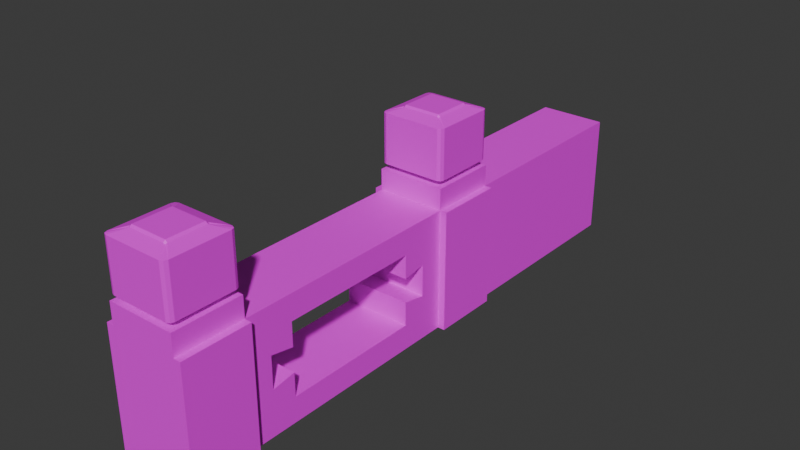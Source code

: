 # Source: muro_v1_auo1003.blend  (saved by Blender 4.5.90; exported with 4.5.12 LTS)
import bpy
from mathutils import Matrix  # noqa: F401  (used for matrix-valued properties, if any)

bpy.ops.wm.read_factory_settings(use_empty=True)
scene = bpy.context.scene
scene.name = 'Scene'

# ---- collections
col_collection = bpy.data.collections.new('Collection'); scene.collection.children.link(col_collection)

# ---- images (referenced by path relative to the original .blend; pixels are not part of the script)
import os
ASSET_DIR = os.environ.get("B2B_ASSET_DIR", "")  # directory of the original .blend (textures are referenced by path, not embedded)
HERE = os.path.dirname(os.path.abspath(__file__))  # packed textures are extracted next to this script under _unpacked/

def load_image(name, relpath, width, height, colorspace="sRGB"):
    """Load a texture the original file referenced (path relative to the .blend, or extracted next to this script)."""
    p = next((c for c in (os.path.join(HERE, relpath), os.path.join(ASSET_DIR, relpath)) if relpath and os.path.exists(c)), "")
    if p:
        img = bpy.data.images.load(p, check_existing=True)
        img.name = name
    else:  # same state as the original file: an image datablock whose file is absent (Cycles renders it pink)
        img = bpy.data.images.new(name, width, height)
        img.source = "FILE"
        img.filepath = "//" + (relpath or name)
    img.colorspace_settings.name = colorspace
    return img
img_color_png = load_image('-Color.png', '-Color.png', 1024, 1024, 'sRGB')

# ---- materials (node trees are filled in below, after node groups)
mat_material = bpy.data.materials.new('Material')

# ---- material node trees
mat_material.use_nodes = True; mat_material.node_tree.nodes.clear()
_N = mat_material.node_tree.nodes; _L = mat_material.node_tree.links
n0 = _N.new('ShaderNodeBsdfPrincipled'); n0.name = 'Principled BSDF'; n0.location = (-200, 100)
n1 = _N.new('ShaderNodeOutputMaterial'); n1.name = 'Material Output'; n1.location = (200, 100)
n2 = _N.new('ShaderNodeTexImage'); n2.name = 'Image Texture.001'; n2.location = (-484, 81)
n2.image = img_color_png
_L.new(n0.outputs[0], n1.inputs[0])
_L.new(n2.outputs[0], n0.inputs[0])
n1.is_active_output = True

# ---- world
world_world = bpy.data.worlds.new('World'); scene.world = world_world
world_world.use_nodes = True; world_world.node_tree.nodes.clear()
_N = world_world.node_tree.nodes; _L = world_world.node_tree.links
n0 = _N.new('ShaderNodeOutputWorld'); n0.name = 'World Output'; n0.location = (200, 100)
n1 = _N.new('ShaderNodeBackground'); n1.name = 'Background'; n1.location = (-200, 100)
n1.inputs[0].default_value = (0.05088, 0.05088, 0.05088, 1.0)
_L.new(n1.outputs[0], n0.inputs[0])
n0.is_active_output = True
world_world.color = (0.05088, 0.05088, 0.05088)
world_world.sun_shadow_jitter_overblur = 0.0

# ---- meshes
me_cube_010 = bpy.data.meshes.new('Cube.010')
me_cube_010.from_pydata([(0.4763, -1.174, -1.332), (-0.4763, -1.174, -1.332), (0.4763, -2.793, 0.3177), (-0.4763, -2.793, 0.3177), (-0.4763, -1.84, 0.3177), (0.4763, -1.84, 0.3177), (0.4027, -2.783, 0.403), (0.3371, -2.654, 0.3177), (0.4667, -2.719, 0.403), (0.2964, -2.625, 0.3427), (0.2964, -2.613, 0.3537), (0.3084, -2.613, 0.3427), (0.448, -2.765, 0.403), (-0.4027, -2.783, 0.403), (-0.4667, -2.719, 0.403), (-0.3371, -2.654, 0.3177), (-0.448, -2.765, 0.403), (-0.2964, -2.613, 0.3537), (-0.3084, -2.613, 0.3427), (-0.2964, -2.625, 0.3427), (0.4027, -1.85, 0.403), (0.4667, -1.914, 0.403), (0.3371, -1.979, 0.3177), (0.448, -1.869, 0.403), (0.2964, -2.02, 0.3537), (0.3084, -2.02, 0.3427), (0.2964, -2.008, 0.3427), (-0.4667, -1.914, 0.403), (-0.4027, -1.85, 0.403), (-0.3371, -1.979, 0.3177), (-0.448, -1.869, 0.403), (-0.2964, -2.02, 0.3537), (-0.2964, -2.008, 0.3427), (-0.3084, -2.02, 0.3427), (0.4027, -2.783, 1.093), (0.4667, -2.719, 1.093), (0.2558, -2.572, 1.179), (0.448, -2.765, 1.093), (0.2793, -2.596, 1.143), (0.2845, -2.572, 1.154), (0.2558, -2.601, 1.154), (-0.4027, -2.783, 1.093), (-0.2558, -2.572, 1.179), (-0.4667, -2.719, 1.093), (-0.2558, -2.601, 1.154), (-0.2793, -2.596, 1.143), (-0.2845, -2.572, 1.154), (-0.448, -2.765, 1.093), (-0.4667, -1.914, 1.093), (-0.2558, -2.061, 1.179), (-0.4027, -1.85, 1.093), (-0.2845, -2.061, 1.154), (-0.2793, -2.037, 1.143), (-0.2558, -2.032, 1.154), (-0.448, -1.869, 1.093), (0.4027, -1.85, 1.093), (0.2558, -2.061, 1.179), (0.4667, -1.914, 1.093), (0.2558, -2.032, 1.154), (0.2793, -2.037, 1.143), (0.2845, -2.061, 1.154), (0.448, -1.869, 1.093), (0.4763, -2.793, 0.02204), (-0.4763, -2.793, 0.02204), (-0.4763, -1.174, -0.3283), (0.4763, -1.174, -0.3283), (0.4763, 2.402, -1.682), (-0.4763, 2.402, -1.682), (0.4763, 0.7829, -1.332), (-0.4763, 0.7829, -1.332), (0.4763, 2.402, 0.3177), (-0.4763, 2.402, 0.3177), (-0.4763, 1.449, 0.3177), (0.4763, 1.449, 0.3177), (0.4027, 2.392, 0.403), (0.3371, 2.262, 0.3177), (0.4667, 2.328, 0.403), (0.2964, 2.234, 0.3427), (0.2964, 2.222, 0.3537), (0.3084, 2.222, 0.3427), (0.448, 2.373, 0.403), (-0.4027, 2.392, 0.403), (-0.4667, 2.328, 0.403), (-0.3371, 2.262, 0.3177), (-0.448, 2.373, 0.403), (-0.2964, 2.222, 0.3537), (-0.3084, 2.222, 0.3427), (-0.2964, 2.234, 0.3427), (0.4027, 1.458, 0.403), (0.4667, 1.523, 0.403), (0.3371, 1.588, 0.3177), (0.448, 1.477, 0.403), (0.2964, 1.629, 0.3537), (0.3084, 1.629, 0.3427), (0.2964, 1.617, 0.3427), (-0.4667, 1.523, 0.403), (-0.4027, 1.458, 0.403), (-0.3371, 1.588, 0.3177), (-0.448, 1.477, 0.403), (-0.2964, 1.629, 0.3537), (-0.2964, 1.617, 0.3427), (-0.3084, 1.629, 0.3427), (0.4027, 2.392, 1.093), (0.4667, 2.328, 1.093), (0.2558, 2.181, 1.179), (0.448, 2.373, 1.093), (0.2793, 2.205, 1.143), (0.2845, 2.181, 1.154), (0.2558, 2.21, 1.154), (-0.4027, 2.392, 1.093), (-0.2558, 2.181, 1.179), (-0.4667, 2.328, 1.093), (-0.2558, 2.21, 1.154), (-0.2793, 2.205, 1.143), (-0.2845, 2.181, 1.154), (-0.448, 2.373, 1.093), (-0.4667, 1.523, 1.093), (-0.2558, 1.669, 1.179), (-0.4027, 1.458, 1.093), (-0.2845, 1.669, 1.154), (-0.2793, 1.646, 1.143), (-0.2558, 1.641, 1.154), (-0.448, 1.477, 1.093), (0.4027, 1.458, 1.093), (0.2558, 1.669, 1.179), (0.4667, 1.523, 1.093), (0.2558, 1.641, 1.154), (0.2793, 1.646, 1.143), (0.2845, 1.669, 1.154), (0.448, 1.477, 1.093), (0.4763, 2.402, 0.02204), (-0.4763, 2.402, 0.02204), (-0.4763, 0.7829, -0.3283), (0.4763, 0.7829, -0.3283), (-0.4763, -1.84, 0.02204), (-0.4763, -1.84, -1.682), (0.4763, -1.84, -1.682), (0.4763, 1.449, -1.682), (-0.4763, 1.449, 0.02204), (-0.4763, 1.449, -1.682), (0.4763, 1.449, 0.02204), (0.4763, -1.84, -1.114), (-0.4763, 2.402, -0.5461), (-0.4763, 2.402, -1.114), (-0.4763, 1.449, -0.5461), (-0.4763, 1.449, -1.114), (0.4763, 1.449, -0.5461), (0.4763, 1.449, -1.114), (0.4763, 2.402, -1.114), (0.4763, 2.402, -0.5461), (-0.4763, -1.174, -0.6629), (-0.4763, -1.174, -0.9974), (0.4763, -1.174, -0.6629), (0.4763, -1.174, -0.9974), (-0.4763, 0.7829, -0.6629), (-0.4763, 0.7829, -0.9974), (0.4763, 0.7829, -0.6629), (0.4763, 0.7829, -0.9974), (0.4763, -1.507, -1.507), (0.4763, -1.507, -0.1531), (0.4763, 1.116, -1.507), (0.4763, 1.116, -0.1531), (0.4763, 1.116, -0.6045), (0.4763, 1.116, -1.056), (0.4763, -1.507, -1.056), (0.4763, -1.507, -0.6045), (-0.4763, -1.507, -0.1531), (-0.4763, -1.507, -1.507), (-0.4763, 1.116, -0.1531), (-0.4763, 1.116, -1.507), (-0.4763, 1.116, -1.056), (-0.4763, 1.116, -0.6045), (-0.4763, -1.507, -0.6045), (-0.4763, -1.507, -1.056), (-0.4763, 5.283, -1.682), (0.4763, 5.283, -1.682), (-0.4763, 5.283, -1.114), (0.4763, 5.283, -0.5461), (0.4763, 5.283, 0.02204), (-0.4763, 5.283, 0.02204), (-0.4763, 5.283, -0.5461), (0.4763, 5.283, -1.114), (-0.4763, -2.793, -1.682), (-0.4763, -2.793, -1.114), (-0.4763, -1.84, -1.114), (0.4763, -2.793, -0.5461), (0.4763, -1.84, 0.02204), (-0.4763, -2.793, -0.5461), (-0.4763, -1.84, -0.5461), (0.4763, -1.84, -0.5461), (0.4763, -2.793, -1.114), (0.4763, -2.793, -1.682), (-0.5763, -2.793, -1.114), (-0.5763, -2.793, -1.682), (-0.5763, -1.84, -1.682), (-0.5763, -1.84, -1.114), (0.5763, -1.84, -1.114), (0.5763, -1.84, -1.682), (0.5763, -2.793, -1.682), (0.5763, -2.793, -0.5461), (0.5763, -2.793, 0.02204), (0.5763, -1.84, 0.02204), (-0.5763, -2.793, 0.02204), (-0.5763, -1.84, 0.02204), (-0.5763, -2.793, -0.5461), (-0.5763, -1.84, -0.5461), (0.5763, -1.84, -0.5461), (0.5763, -2.793, -1.114), (-0.5763, 2.402, -1.114), (-0.5763, 2.402, -1.682), (-0.5763, 1.449, -1.682), (-0.5763, 1.449, -1.114), (0.5763, 1.449, -1.114), (0.5763, 1.449, -1.682), (0.5763, 2.402, -1.682), (0.5763, 2.402, -0.5461), (0.5763, 2.402, 0.02204), (0.5763, 1.449, 0.02204), (-0.5763, 2.402, 0.02204), (-0.5763, 1.449, 0.02204), (-0.5763, 2.402, -0.5461), (-0.5763, 1.449, -0.5461), (0.5763, 1.449, -0.5461), (0.5763, 2.402, -1.114)], [(136, 135), (135, 182), (191, 136)], [(62, 2, 3, 63), (63, 3, 4, 134), (134, 4, 5, 186), (186, 5, 2, 62), (6, 9, 10, 12), (7, 11, 10, 9), (8, 12, 10, 11), (13, 16, 17, 19), (14, 18, 17, 16), (15, 19, 17, 18), (20, 23, 24, 26), (21, 25, 24, 23), (22, 26, 24, 25), (27, 30, 31, 33), (28, 32, 31, 30), (29, 33, 31, 32), (34, 37, 38, 40), (35, 39, 38, 37), (36, 40, 38, 39), (41, 44, 45, 47), (42, 46, 45, 44), (43, 47, 45, 46), (48, 51, 52, 54), (49, 53, 52, 51), (50, 54, 52, 53), (55, 58, 59, 61), (56, 60, 59, 58), (57, 61, 59, 60), (6, 13, 19, 9), (9, 19, 15, 7), (14, 27, 33, 18), (18, 33, 29, 15), (28, 20, 26, 32), (32, 26, 22, 29), (21, 8, 11, 25), (25, 11, 7, 22), (36, 42, 44, 40), (40, 44, 41, 34), (42, 49, 51, 46), (46, 51, 48, 43), (49, 56, 58, 53), (53, 58, 55, 50), (56, 36, 39, 60), (60, 39, 35, 57), (20, 55, 61, 23), (23, 61, 57, 21), (34, 6, 12, 37), (37, 12, 8, 35), (13, 41, 47, 16), (16, 47, 43, 14), (50, 28, 30, 54), (54, 30, 27, 48), (13, 6, 34, 41), (7, 15, 3, 2), (8, 21, 57, 35), (22, 7, 2, 5), (15, 29, 4, 3), (27, 14, 43, 48), (20, 28, 50, 55), (29, 22, 5, 4), (49, 42, 36, 56), (165, 164, 173, 172), (140, 138, 134, 186), (130, 131, 71, 70), (131, 138, 72, 71), (138, 140, 73, 72), (140, 130, 70, 73), (74, 80, 78, 77), (75, 77, 78, 79), (76, 79, 78, 80), (81, 87, 85, 84), (82, 84, 85, 86), (83, 86, 85, 87), (88, 94, 92, 91), (89, 91, 92, 93), (90, 93, 92, 94), (95, 101, 99, 98), (96, 98, 99, 100), (97, 100, 99, 101), (102, 108, 106, 105), (103, 105, 106, 107), (104, 107, 106, 108), (109, 115, 113, 112), (110, 112, 113, 114), (111, 114, 113, 115), (116, 122, 120, 119), (117, 119, 120, 121), (118, 121, 120, 122), (123, 129, 127, 126), (124, 126, 127, 128), (125, 128, 127, 129), (74, 77, 87, 81), (77, 75, 83, 87), (82, 86, 101, 95), (86, 83, 97, 101), (96, 100, 94, 88), (100, 97, 90, 94), (89, 93, 79, 76), (93, 90, 75, 79), (104, 108, 112, 110), (108, 102, 109, 112), (110, 114, 119, 117), (114, 111, 116, 119), (117, 121, 126, 124), (121, 118, 123, 126), (124, 128, 107, 104), (128, 125, 103, 107), (88, 91, 129, 123), (91, 89, 125, 129), (102, 105, 80, 74), (105, 103, 76, 80), (81, 84, 115, 109), (84, 82, 111, 115), (118, 122, 98, 96), (122, 116, 95, 98), (81, 109, 102, 74), (75, 70, 71, 83), (76, 103, 125, 89), (90, 73, 70, 75), (83, 71, 72, 97), (95, 116, 111, 82), (88, 123, 118, 96), (97, 72, 73, 90), (117, 124, 104, 110), (145, 211, 210, 139), (130, 216, 215, 149), (152, 165, 172, 150), (173, 167, 135, 184), (165, 159, 186, 189), (160, 158, 136, 137), (168, 166, 134, 138), (171, 168, 138, 144), (163, 160, 137, 147), (159, 161, 140, 186), (167, 169, 139, 135), (161, 162, 146, 140), (162, 163, 147, 146), (169, 170, 145, 139), (170, 171, 144, 145), (158, 164, 141, 136), (164, 165, 189, 141), (166, 172, 188, 134), (172, 173, 184, 188), (65, 152, 150, 64), (133, 65, 64, 132), (148, 181, 177, 149), (131, 179, 180, 142), (144, 221, 211, 145), (138, 219, 221, 144), (131, 218, 219, 138), (156, 133, 132, 154), (162, 156, 154, 171), (163, 162, 171, 170), (0, 153, 164, 158), (157, 163, 170, 155), (133, 156, 162, 161), (65, 133, 161, 159), (157, 68, 160, 163), (68, 0, 158, 160), (152, 65, 159, 165), (68, 157, 155, 69), (64, 150, 172, 166), (0, 68, 69, 1), (69, 155, 170, 169), (1, 69, 169, 167), (154, 132, 168, 171), (132, 64, 166, 168), (151, 1, 167, 173), (164, 153, 151, 173), (153, 0, 1, 151), (177, 180, 179, 178), (175, 174, 176, 181), (181, 176, 180, 177), (142, 180, 176, 143), (143, 176, 174, 67), (149, 177, 178, 130), (66, 175, 181, 148), (130, 178, 179, 131), (185, 62, 63, 187), (191, 190, 183, 182), (190, 185, 187, 183), (190, 191, 198, 207), (186, 62, 200, 201), (141, 189, 206, 196), (62, 185, 199, 200), (189, 186, 201, 206), (206, 201, 200, 199), (204, 202, 203, 205), (193, 192, 195, 194), (192, 204, 205, 195), (197, 196, 207, 198), (196, 206, 199, 207), (63, 134, 203, 202), (182, 183, 192, 193), (185, 190, 207, 199), (187, 63, 202, 204), (183, 187, 204, 192), (184, 135, 194, 195), (134, 188, 205, 203), (136, 141, 196, 197), (188, 184, 195, 205), (222, 215, 216, 217), (220, 221, 219, 218), (209, 210, 211, 208), (208, 211, 221, 220), (213, 214, 223, 212), (212, 223, 215, 222), (146, 222, 217, 140), (147, 212, 222, 146), (148, 223, 214, 66), (137, 213, 212, 147), (149, 215, 223, 148), (140, 217, 216, 130), (142, 220, 218, 131), (67, 209, 208, 143), (143, 208, 220, 142)])
_uv = me_cube_010.uv_layers.new(name='UVMap')
_uv.uv.foreach_set('vector', [0.7206, 0.7282, 0.7401, 0.7222, 0.7534, 0.7813, 0.7354, 0.7859, 0.6115, 0.3933, 0.6702, 0.3933, 0.688, 0.5558, 0.6467, 0.5652, 0.6467, 0.5652, 0.688, 0.5558, 0.7208, 0.6536, 0.6945, 0.6634, 0.6945, 0.6634, 0.7208, 0.6536, 0.7401, 0.7222, 0.7206, 0.7282, 0.7718, 0.7174, 0.7561, 0.7195, 0.7564, 0.7165, 0.771, 0.717, 0.7506, 0.718, 0.7545, 0.7144, 0.7564, 0.7165, 0.7561, 0.7195, 0.7698, 0.7167, 0.771, 0.717, 0.7564, 0.7165, 0.7545, 0.7144, 0.7721, 0.7796, 0.7711, 0.7834, 0.7583, 0.7694, 0.7596, 0.7689, 0.7396, 0.4254, 0.7116, 0.4377, 0.7119, 0.4371, 0.7388, 0.4183, 0.7021, 0.4244, 0.7133, 0.4357, 0.7119, 0.4371, 0.7116, 0.4377, 0.7605, 0.6422, 0.7629, 0.6427, 0.7436, 0.6436, 0.7407, 0.6408, 0.7646, 0.6433, 0.7434, 0.6478, 0.7436, 0.6436, 0.7629, 0.6427, 0.7354, 0.6465, 0.7407, 0.6408, 0.7436, 0.6436, 0.7434, 0.6478, 0.7446, 0.5419, 0.7467, 0.5438, 0.7236, 0.5461, 0.7203, 0.5418, 0.7479, 0.5459, 0.7226, 0.5514, 0.7236, 0.5461, 0.7467, 0.5438, 0.7113, 0.5488, 0.7203, 0.5418, 0.7236, 0.5461, 0.7226, 0.5514, 0.8291, 0.719, 0.8296, 0.7184, 0.8473, 0.7193, 0.846, 0.726, 0.831, 0.7179, 0.8505, 0.7121, 0.8473, 0.7193, 0.8296, 0.7184, 0.7422, 0.8491, 0.7465, 0.8497, 0.7462, 0.8531, 0.7428, 0.8534, 0.8275, 0.7818, 0.8443, 0.77, 0.8445, 0.7724, 0.8281, 0.7857, 0.7422, 0.7902, 0.7428, 0.7859, 0.7461, 0.7862, 0.7464, 0.7896, 0.8387, 0.4276, 0.8401, 0.4206, 0.8675, 0.4467, 0.8667, 0.4508, 0.8362, 0.5393, 0.863, 0.5292, 0.8612, 0.5413, 0.8347, 0.541, 0.6833, 0.7902, 0.6789, 0.7896, 0.6793, 0.7862, 0.6827, 0.7859, 0.8348, 0.5428, 0.8347, 0.541, 0.8612, 0.5413, 0.8618, 0.5531, 0.8387, 0.6395, 0.8636, 0.6296, 0.8628, 0.6439, 0.837, 0.6418, 0.6833, 0.8491, 0.6827, 0.8534, 0.6793, 0.8531, 0.679, 0.8497, 0.837, 0.6443, 0.837, 0.6418, 0.8628, 0.6439, 0.8635, 0.6584, 0.7718, 0.7174, 0.7721, 0.7796, 0.7596, 0.7689, 0.7561, 0.7195, 0.7561, 0.7195, 0.7596, 0.7689, 0.7594, 0.7705, 0.7506, 0.718, 0.7396, 0.4254, 0.7446, 0.5419, 0.7203, 0.5418, 0.7116, 0.4377, 0.7116, 0.4377, 0.7203, 0.5418, 0.7113, 0.5488, 0.7021, 0.4244, 0.7479, 0.5459, 0.7605, 0.6422, 0.7407, 0.6408, 0.7226, 0.5514, 0.7226, 0.5514, 0.7407, 0.6408, 0.7354, 0.6465, 0.7113, 0.5488, 0.7646, 0.6433, 0.7698, 0.7167, 0.7545, 0.7144, 0.7434, 0.6478, 0.7434, 0.6478, 0.7545, 0.7144, 0.7506, 0.718, 0.7354, 0.6465, 0.7422, 0.8491, 0.7422, 0.7902, 0.7464, 0.7896, 0.7465, 0.8497, 0.846, 0.726, 0.8443, 0.77, 0.8275, 0.7818, 0.8291, 0.719, 0.7422, 0.7902, 0.6833, 0.7902, 0.6827, 0.7859, 0.7428, 0.7859, 0.8667, 0.4508, 0.863, 0.5292, 0.8362, 0.5393, 0.8387, 0.4276, 0.6833, 0.7902, 0.6833, 0.8491, 0.679, 0.8497, 0.6789, 0.7896, 0.8618, 0.5531, 0.8636, 0.6296, 0.8387, 0.6395, 0.8348, 0.5428, 0.6833, 0.8491, 0.7422, 0.8491, 0.7428, 0.8534, 0.6827, 0.8534, 0.8635, 0.6584, 0.8505, 0.7121, 0.831, 0.7179, 0.837, 0.6443, 0.7605, 0.6422, 0.8387, 0.6395, 0.837, 0.6418, 0.7629, 0.6427, 0.7629, 0.6427, 0.837, 0.6418, 0.837, 0.6443, 0.7646, 0.6433, 0.8291, 0.719, 0.7718, 0.7174, 0.771, 0.717, 0.8296, 0.7184, 0.8296, 0.7184, 0.771, 0.717, 0.7698, 0.7167, 0.831, 0.7179, 0.7721, 0.7796, 0.8275, 0.7818, 0.8281, 0.7857, 0.7711, 0.7834, 0.7388, 0.4183, 0.8401, 0.4206, 0.8387, 0.4276, 0.7396, 0.4254, 0.8348, 0.5428, 0.7479, 0.5459, 0.7467, 0.5438, 0.8347, 0.541, 0.8347, 0.541, 0.7467, 0.5438, 0.7446, 0.5419, 0.8362, 0.5393, 0.7721, 0.7796, 0.7718, 0.7174, 0.8291, 0.719, 0.8275, 0.7818, 0.7506, 0.718, 0.7594, 0.7705, 0.7534, 0.7813, 0.7401, 0.7222, 0.7698, 0.7167, 0.7646, 0.6433, 0.837, 0.6443, 0.831, 0.7179, 0.7354, 0.6465, 0.7506, 0.718, 0.7401, 0.7222, 0.7208, 0.6536, 0.7021, 0.4244, 0.7113, 0.5488, 0.688, 0.5558, 0.6702, 0.3933, 0.7446, 0.5419, 0.7396, 0.4254, 0.8387, 0.4276, 0.8362, 0.5393, 0.7605, 0.6422, 0.7479, 0.5459, 0.8348, 0.5428, 0.8387, 0.6395, 0.7113, 0.5488, 0.7354, 0.6465, 0.7208, 0.6536, 0.688, 0.5558, 0.6833, 0.7902, 0.7422, 0.7902, 0.7422, 0.8491, 0.6833, 0.8491, 0.5019, 0.432, 0.5019, 0.4839, 0.3922, 0.4839, 0.3922, 0.432, 0.6115, 0.9061, 0.5019, 0.9061, 0.5019, 0.5277, 0.6115, 0.5277, 0.6952, 0.2693, 0.6469, 0.1712, 0.688, 0.1618, 0.7216, 0.2593, 0.6469, 0.1712, 0.6115, 5.905e-10, 0.6701, 3.472e-10, 0.688, 0.1618, 0.737, 0.3933, 0.7216, 0.3345, 0.7414, 0.3284, 0.7552, 0.3885, 0.7216, 0.3345, 0.6952, 0.2693, 0.7216, 0.2593, 0.7414, 0.3284, 0.7618, 0.2492, 0.7641, 0.2497, 0.7444, 0.2501, 0.7415, 0.2473, 0.7363, 0.2531, 0.7415, 0.2473, 0.7444, 0.2501, 0.7443, 0.2543, 0.7658, 0.2503, 0.7443, 0.2543, 0.7444, 0.2501, 0.7641, 0.2497, 0.7483, 0.1531, 0.7226, 0.1578, 0.7237, 0.1524, 0.7471, 0.151, 0.7451, 0.1491, 0.7471, 0.151, 0.7237, 0.1524, 0.7204, 0.1481, 0.7114, 0.1552, 0.7204, 0.1481, 0.7237, 0.1524, 0.7226, 0.1578, 0.7735, 0.3245, 0.7575, 0.3262, 0.7579, 0.3232, 0.7727, 0.3241, 0.7715, 0.3238, 0.7727, 0.3241, 0.7579, 0.3232, 0.756, 0.3211, 0.7521, 0.3247, 0.756, 0.3211, 0.7579, 0.3232, 0.7575, 0.3262, 0.7394, 0.0326, 0.7114, 0.04444, 0.7117, 0.04385, 0.7387, 0.02547, 0.7741, 0.3866, 0.7731, 0.3904, 0.7601, 0.3766, 0.7614, 0.376, 0.7019, 0.03105, 0.7131, 0.04236, 0.7117, 0.04385, 0.7114, 0.04444, 0.8399, 0.2459, 0.8647, 0.2368, 0.8636, 0.2509, 0.8384, 0.2482, 0.8384, 0.2508, 0.8384, 0.2482, 0.8636, 0.2509, 0.8641, 0.2653, 0.6158, 0.7903, 0.6115, 0.7897, 0.6118, 0.7863, 0.6152, 0.786, 0.835, 0.1492, 0.8349, 0.1476, 0.8614, 0.1481, 0.862, 0.1602, 0.6746, 0.7903, 0.6752, 0.7859, 0.6786, 0.7862, 0.6789, 0.7897, 0.8365, 0.146, 0.8632, 0.1359, 0.8614, 0.1481, 0.8349, 0.1476, 0.8385, 0.03438, 0.8399, 0.02744, 0.8674, 0.05335, 0.8666, 0.05754, 0.6746, 0.8492, 0.6789, 0.8498, 0.6786, 0.8532, 0.6752, 0.8535, 0.8295, 0.3885, 0.8462, 0.3767, 0.8465, 0.3791, 0.83, 0.3925, 0.8308, 0.3258, 0.8313, 0.3251, 0.8488, 0.3265, 0.8475, 0.3332, 0.6158, 0.8492, 0.6152, 0.8534, 0.6118, 0.8531, 0.6115, 0.8498, 0.8328, 0.3247, 0.8521, 0.3194, 0.8488, 0.3265, 0.8313, 0.3251, 0.7618, 0.2492, 0.7415, 0.2473, 0.7226, 0.1578, 0.7483, 0.1531, 0.7415, 0.2473, 0.7363, 0.2531, 0.7114, 0.1552, 0.7226, 0.1578, 0.7451, 0.1491, 0.7204, 0.1481, 0.7114, 0.04444, 0.7394, 0.0326, 0.7204, 0.1481, 0.7114, 0.1552, 0.7019, 0.03105, 0.7114, 0.04444, 0.7741, 0.3866, 0.7614, 0.376, 0.7575, 0.3262, 0.7735, 0.3245, 0.7614, 0.376, 0.7612, 0.3776, 0.7521, 0.3247, 0.7575, 0.3262, 0.7715, 0.3238, 0.756, 0.3211, 0.7443, 0.2543, 0.7658, 0.2503, 0.756, 0.3211, 0.7521, 0.3247, 0.7363, 0.2531, 0.7443, 0.2543, 0.6158, 0.7903, 0.6152, 0.786, 0.6752, 0.7859, 0.6746, 0.7903, 0.8647, 0.2368, 0.8399, 0.2459, 0.835, 0.1492, 0.862, 0.1602, 0.6746, 0.7903, 0.6789, 0.7897, 0.6789, 0.8498, 0.6746, 0.8492, 0.8632, 0.1359, 0.8365, 0.146, 0.8385, 0.03438, 0.8666, 0.05754, 0.6746, 0.8492, 0.6752, 0.8535, 0.6152, 0.8534, 0.6158, 0.8492, 0.8462, 0.3767, 0.8295, 0.3885, 0.8308, 0.3258, 0.8475, 0.3332, 0.6158, 0.8492, 0.6115, 0.8498, 0.6115, 0.7897, 0.6158, 0.7903, 0.8521, 0.3194, 0.8328, 0.3247, 0.8384, 0.2508, 0.8641, 0.2653, 0.7735, 0.3245, 0.7727, 0.3241, 0.8313, 0.3251, 0.8308, 0.3258, 0.7727, 0.3241, 0.7715, 0.3238, 0.8328, 0.3247, 0.8313, 0.3251, 0.8399, 0.2459, 0.8384, 0.2482, 0.7641, 0.2497, 0.7618, 0.2492, 0.8384, 0.2482, 0.8384, 0.2508, 0.7658, 0.2503, 0.7641, 0.2497, 0.7483, 0.1531, 0.7471, 0.151, 0.8349, 0.1476, 0.835, 0.1492, 0.7471, 0.151, 0.7451, 0.1491, 0.8365, 0.146, 0.8349, 0.1476, 0.8295, 0.3885, 0.83, 0.3925, 0.7731, 0.3904, 0.7741, 0.3866, 0.8399, 0.02744, 0.8385, 0.03438, 0.7394, 0.0326, 0.7387, 0.02547, 0.7483, 0.1531, 0.835, 0.1492, 0.8399, 0.2459, 0.7618, 0.2492, 0.7363, 0.2531, 0.7216, 0.2593, 0.688, 0.1618, 0.7114, 0.1552, 0.7658, 0.2503, 0.8384, 0.2508, 0.8328, 0.3247, 0.7715, 0.3238, 0.7521, 0.3247, 0.7414, 0.3284, 0.7216, 0.2593, 0.7363, 0.2531, 0.7114, 0.1552, 0.688, 0.1618, 0.6701, 3.472e-10, 0.7019, 0.03105, 0.7394, 0.0326, 0.8385, 0.03438, 0.8365, 0.146, 0.7451, 0.1491, 0.7735, 0.3245, 0.8308, 0.3258, 0.8295, 0.3885, 0.7741, 0.3866, 0.7612, 0.3776, 0.7552, 0.3885, 0.7414, 0.3284, 0.7521, 0.3247, 0.6746, 0.8492, 0.6158, 0.8492, 0.6158, 0.7903, 0.6746, 0.7903, 0.1307, 0.4642, 0.1307, 0.4527, 0.1961, 0.4527, 0.1961, 0.4642, 0.1961, 0.6322, 0.1961, 0.6207, 0.2615, 0.6207, 0.2615, 0.6322, 0.5019, 0.393, 0.5019, 0.432, 0.3922, 0.432, 0.3922, 0.393, 0.124, 0.8043, 0.176, 0.8043, 0.1961, 0.8427, 0.1307, 0.8427, 0.2682, 0.1594, 0.2163, 0.1594, 0.1961, 0.1211, 0.2615, 0.1211, 0.3721, 0.4613, 0.3721, 0.1594, 0.3922, 0.1211, 0.3922, 0.4996, 0.02016, 0.5025, 0.02016, 0.8043, 1.776e-08, 0.8427, 2.68e-07, 0.4642, 0.07209, 0.5025, 0.02016, 0.5025, 2.68e-07, 0.4642, 0.06537, 0.4642, 0.3202, 0.4613, 0.3721, 0.4613, 0.3922, 0.4996, 0.3269, 0.4996, 0.2163, 0.1594, 0.2163, 0.4613, 0.1961, 0.4996, 0.1961, 0.1211, 0.176, 0.8043, 0.176, 0.5025, 0.1961, 0.4642, 0.1961, 0.8427, 0.2163, 0.4613, 0.2682, 0.4613, 0.2615, 0.4996, 0.1961, 0.4996, 0.2682, 0.4613, 0.3202, 0.4613, 0.3269, 0.4996, 0.2615, 0.4996, 0.176, 0.5025, 0.124, 0.5025, 0.1307, 0.4642, 0.1961, 0.4642, 0.124, 0.5025, 0.07209, 0.5025, 0.06537, 0.4642, 0.1307, 0.4642, 0.3721, 0.1594, 0.3202, 0.1594, 0.3269, 0.1211, 0.3922, 0.1211, 0.3202, 0.1594, 0.2682, 0.1594, 0.2615, 0.1211, 0.3269, 0.1211, 0.02016, 0.8043, 0.07209, 0.8043, 0.06537, 0.8427, 1.776e-08, 0.8427, 0.07209, 0.8043, 0.124, 0.8043, 0.1307, 0.8427, 0.06537, 0.8427, 0.5019, 0.3545, 0.5019, 0.393, 0.3922, 0.393, 0.3922, 0.3545, 0.5019, 0.1293, 0.5019, 0.3545, 0.3922, 0.3545, 0.3922, 0.1293, 0.3269, 0.6322, 0.3269, 0.9638, 0.2615, 0.9638, 0.2615, 0.6322, 2.776e-07, 0.3315, 4.185e-07, 1.83e-14, 0.06538, 2.858e-09, 0.06537, 0.3315, 0.06537, 0.4642, 0.06537, 0.4527, 0.1307, 0.4527, 0.1307, 0.4642, 2.68e-07, 0.4642, 2.656e-07, 0.4527, 0.06537, 0.4527, 0.06537, 0.4642, 0.8675, 0.5029, 0.879, 0.5029, 0.879, 0.6125, 0.8675, 0.6125, 0.5019, 0.09084, 0.5019, 0.1293, 0.3922, 0.1293, 0.3922, 0.09084, 0.5019, 0.05194, 0.5019, 0.09084, 0.3922, 0.09084, 0.3922, 0.05194, 0.5019, 2.194e-08, 0.5019, 0.05194, 0.3922, 0.05194, 0.3922, 1.715e-08, 0.3519, 0.1978, 0.3134, 0.1978, 0.3202, 0.1594, 0.3721, 0.1594, 0.5019, 0.825, 0.5019, 0.8639, 0.3922, 0.8639, 0.3922, 0.825, 0.2364, 0.423, 0.2749, 0.423, 0.2682, 0.4613, 0.2163, 0.4613, 0.2364, 0.1978, 0.2364, 0.423, 0.2163, 0.4613, 0.2163, 0.1594, 0.3134, 0.423, 0.3519, 0.423, 0.3721, 0.4613, 0.3202, 0.4613, 0.3519, 0.423, 0.3519, 0.1978, 0.3721, 0.1594, 0.3721, 0.4613, 0.2749, 0.1978, 0.2364, 0.1978, 0.2163, 0.1594, 0.2682, 0.1594, 0.5019, 0.7865, 0.5019, 0.825, 0.3922, 0.825, 0.3922, 0.7865, 0.04031, 0.766, 0.07881, 0.766, 0.07209, 0.8043, 0.02016, 0.8043, 0.5019, 0.5613, 0.5019, 0.7865, 0.3922, 0.7865, 0.3922, 0.5613, 0.1558, 0.5408, 0.1173, 0.5408, 0.124, 0.5025, 0.176, 0.5025, 0.1558, 0.766, 0.1558, 0.5408, 0.176, 0.5025, 0.176, 0.8043, 0.07881, 0.5408, 0.04031, 0.5408, 0.02016, 0.5025, 0.07209, 0.5025, 0.04031, 0.5408, 0.04031, 0.766, 0.02016, 0.8043, 0.02016, 0.5025, 0.1173, 0.766, 0.1558, 0.766, 0.176, 0.8043, 0.124, 0.8043, 0.5019, 0.4839, 0.5019, 0.5228, 0.3922, 0.5228, 0.3922, 0.4839, 0.5019, 0.5228, 0.5019, 0.5613, 0.3922, 0.5613, 0.3922, 0.5228, 0.5019, 0.1307, 0.6115, 0.1307, 0.6115, 0.1961, 0.5019, 0.1961, 0.5019, -2.194e-08, 0.6115, -2.673e-08, 0.6115, 0.06537, 0.5019, 0.06537, 0.5019, 0.06537, 0.6115, 0.06537, 0.6115, 0.1307, 0.5019, 0.1307, 0.06537, 0.3315, 0.06538, 2.858e-09, 0.1307, 5.715e-09, 0.1307, 0.3315, 0.1307, 0.3315, 0.1307, 5.715e-09, 0.1961, 8.573e-09, 0.1961, 0.3315, 0.2615, 0.6322, 0.2615, 0.9638, 0.1961, 0.9638, 0.1961, 0.6322, 0.3922, 0.6322, 0.3922, 0.9638, 0.3269, 0.9638, 0.3269, 0.6322, 0.5019, 0.5277, 0.5019, 0.1961, 0.6115, 0.1961, 0.6115, 0.5277, 0.9885, 0.1307, 0.9885, 0.1961, 0.8789, 0.1961, 0.8789, 0.1307, 0.9885, -1.532e-08, 0.9885, 0.06537, 0.8789, 0.06537, 0.8789, -1.532e-08, 0.9885, 0.06537, 0.9885, 0.1307, 0.8789, 0.1307, 0.8789, 0.06537, 0.9885, 0.06537, 0.9885, -1.532e-08, 1.0, -1.532e-08, 1.0, 0.06537, 0.9885, 0.3057, 0.9885, 0.1961, 1.0, 0.1961, 1.0, 0.3057, 0.3269, 0.1211, 0.2615, 0.1211, 0.2615, 0.1096, 0.3269, 0.1096, 0.9885, 0.1961, 0.9885, 0.1307, 1.0, 0.1307, 1.0, 0.1961, 0.2615, 0.1211, 0.1961, 0.1211, 0.1961, 0.1096, 0.2615, 0.1096, 0.2615, 0.1096, 0.1961, 0.1096, 0.1961, 8.573e-09, 0.2615, 1.143e-08, 0.06537, 0.9638, -4.775e-09, 0.9638, 1.917e-08, 0.8542, 0.06537, 0.8542, 0.1961, 0.9638, 0.1307, 0.9638, 0.1307, 0.8542, 0.1961, 0.8542, 0.1307, 0.9638, 0.06537, 0.9638, 0.06537, 0.8542, 0.1307, 0.8542, 0.3922, 0.1096, 0.3269, 0.1096, 0.3269, 1.429e-08, 0.3922, -1.35e-08, 0.3269, 0.1096, 0.2615, 0.1096, 0.2615, 1.143e-08, 0.3269, 1.429e-08, 0.8789, 0.1961, 0.8789, 0.3057, 0.8674, 0.3057, 0.8674, 0.1961, 0.8789, -1.532e-08, 0.8789, 0.06537, 0.8674, 0.06537, 0.8674, -1.532e-08, 0.9885, 0.1307, 0.9885, 0.06537, 1.0, 0.06537, 1.0, 0.1307, 0.8789, 0.1307, 0.8789, 0.1961, 0.8674, 0.1961, 0.8674, 0.1307, 0.8789, 0.06537, 0.8789, 0.1307, 0.8674, 0.1307, 0.8674, 0.06537, 0.1307, 0.8427, 0.1961, 0.8427, 0.1961, 0.8542, 0.1307, 0.8542, 1.776e-08, 0.8427, 0.06537, 0.8427, 0.06537, 0.8542, 1.917e-08, 0.8542, 0.3922, 0.1211, 0.3269, 0.1211, 0.3269, 0.1096, 0.3922, 0.1096, 0.06537, 0.8427, 0.1307, 0.8427, 0.1307, 0.8542, 0.06537, 0.8542, 0.2615, 0.5111, 0.2615, 0.6207, 0.1961, 0.6207, 0.1961, 0.5111, 0.06537, 0.343, 0.06537, 0.4527, 2.656e-07, 0.4527, 2.762e-07, 0.343, 0.1961, 0.343, 0.1961, 0.4527, 0.1307, 0.4527, 0.1307, 0.343, 0.1307, 0.343, 0.1307, 0.4527, 0.06537, 0.4527, 0.06537, 0.343, 0.3922, 0.5111, 0.3922, 0.6207, 0.3269, 0.6207, 0.3269, 0.5111, 0.3269, 0.5111, 0.3269, 0.6207, 0.2615, 0.6207, 0.2615, 0.5111, 0.2615, 0.4996, 0.2615, 0.5111, 0.1961, 0.5111, 0.1961, 0.4996, 0.3269, 0.4996, 0.3269, 0.5111, 0.2615, 0.5111, 0.2615, 0.4996, 0.3269, 0.6322, 0.3269, 0.6207, 0.3922, 0.6207, 0.3922, 0.6322, 0.3922, 0.4996, 0.3922, 0.5111, 0.3269, 0.5111, 0.3269, 0.4996, 0.2615, 0.6322, 0.2615, 0.6207, 0.3269, 0.6207, 0.3269, 0.6322, 0.879, 0.5029, 0.8675, 0.5029, 0.8675, 0.3933, 0.879, 0.3933, 0.06537, 0.3315, 0.06537, 0.343, 2.762e-07, 0.343, 2.776e-07, 0.3315, 0.1961, 0.3315, 0.1961, 0.343, 0.1307, 0.343, 0.1307, 0.3315, 0.1307, 0.3315, 0.1307, 0.343, 0.06537, 0.343, 0.06537, 0.3315])
me_cube_010.materials.append(mat_material)
me_cube_010.update()

# ---- objects
ob_cube_008 = bpy.data.objects.new('Cube.008', me_cube_010)

# ---- transforms, parenting, visibility, modifiers, constraints
ob_cube_008.location = (0.0, 0.0, 0.0)

# ---- collection membership
col_collection.objects.link(ob_cube_008)

# ---- scene / render settings (as saved in the file)
scene.frame_start = 1; scene.frame_end = 250; scene.frame_set(1)
scene.render.engine = 'BLENDER_EEVEE_NEXT'
bpy.context.view_layer.update()

# ---- added for rendering (the .blend has no active camera and no usable light): camera, sun
cam_auto = bpy.data.cameras.new('AutoCamera')
cam_auto.lens = 50.0
cam_auto.sensor_width = 36.0
cam_auto.clip_end = 1000.0
ob_auto_camera = bpy.data.objects.new('AutoCamera', cam_auto)
scene.collection.objects.link(ob_auto_camera)
ob_auto_camera.location = (7.99822, -8.35294, 6.14674)
ob_auto_camera.rotation_euler = (1.09748, -7.21219e-08, 0.694738)
scene.camera = ob_auto_camera
light_auto_sun = bpy.data.lights.new('AutoSun', 'SUN')
light_auto_sun.energy = 3.0
light_auto_sun.angle = 0.0523599
ob_auto_sun = bpy.data.objects.new('AutoSun', light_auto_sun)
scene.collection.objects.link(ob_auto_sun)
ob_auto_sun.rotation_euler = (0.872665, 0.174533, 0.523599)
bpy.context.view_layer.update()
